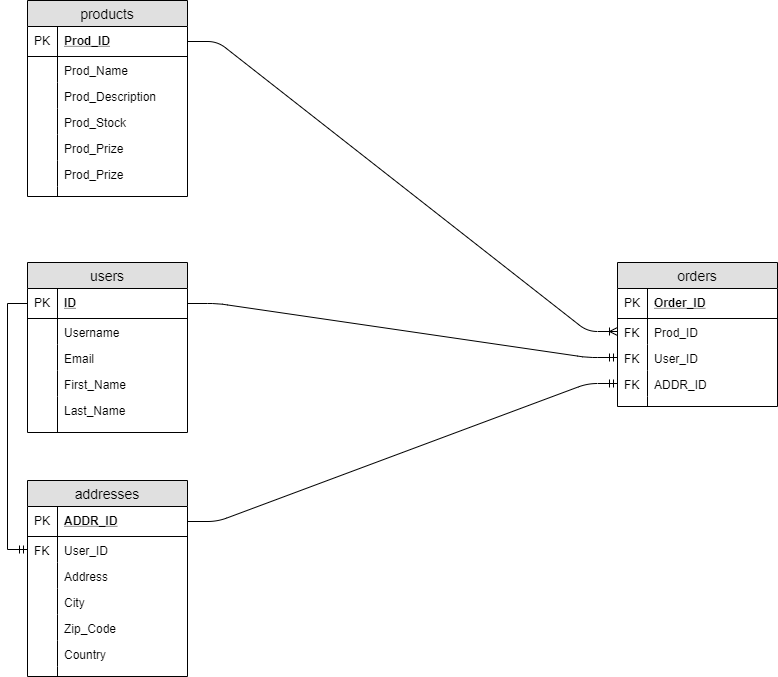

The diagram above was exported from draw.io. Its source (the exported page's mxGraphModel, read from the mxfile embedded in the PNG):
<mxGraphModel dx="1278" dy="548" grid="1" gridSize="10" guides="1" tooltips="1" connect="1" arrows="1" fold="1" page="1" pageScale="1" pageWidth="827" pageHeight="1169" math="0" shadow="0">
  <root>
    <mxCell id="0" />
    <mxCell id="1" parent="0" />
    <mxCell id="xT_hYiheYAoDq5okEpiP-1" value="users" style="swimlane;fontStyle=0;childLayout=stackLayout;horizontal=1;startSize=26;fillColor=#e0e0e0;horizontalStack=0;resizeParent=1;resizeParentMax=0;resizeLast=0;collapsible=1;marginBottom=0;swimlaneFillColor=#ffffff;align=center;fontSize=14;" parent="1" vertex="1">
      <mxGeometry x="40" y="312" width="160" height="170" as="geometry" />
    </mxCell>
    <mxCell id="xT_hYiheYAoDq5okEpiP-2" value="ID" style="shape=partialRectangle;top=0;left=0;right=0;bottom=1;align=left;verticalAlign=middle;fillColor=none;spacingLeft=34;spacingRight=4;overflow=hidden;rotatable=0;points=[[0,0.5],[1,0.5]];portConstraint=eastwest;dropTarget=0;fontStyle=5;fontSize=12;" parent="xT_hYiheYAoDq5okEpiP-1" vertex="1">
      <mxGeometry y="26" width="160" height="30" as="geometry" />
    </mxCell>
    <mxCell id="xT_hYiheYAoDq5okEpiP-3" value="PK" style="shape=partialRectangle;top=0;left=0;bottom=0;fillColor=none;align=left;verticalAlign=middle;spacingLeft=4;spacingRight=4;overflow=hidden;rotatable=0;points=[];portConstraint=eastwest;part=1;fontSize=12;" parent="xT_hYiheYAoDq5okEpiP-2" vertex="1" connectable="0">
      <mxGeometry width="30" height="30" as="geometry" />
    </mxCell>
    <mxCell id="xT_hYiheYAoDq5okEpiP-4" value="Username" style="shape=partialRectangle;top=0;left=0;right=0;bottom=0;align=left;verticalAlign=top;fillColor=none;spacingLeft=34;spacingRight=4;overflow=hidden;rotatable=0;points=[[0,0.5],[1,0.5]];portConstraint=eastwest;dropTarget=0;fontSize=12;" parent="xT_hYiheYAoDq5okEpiP-1" vertex="1">
      <mxGeometry y="56" width="160" height="26" as="geometry" />
    </mxCell>
    <mxCell id="xT_hYiheYAoDq5okEpiP-5" value="" style="shape=partialRectangle;top=0;left=0;bottom=0;fillColor=none;align=left;verticalAlign=top;spacingLeft=4;spacingRight=4;overflow=hidden;rotatable=0;points=[];portConstraint=eastwest;part=1;fontSize=12;" parent="xT_hYiheYAoDq5okEpiP-4" vertex="1" connectable="0">
      <mxGeometry width="30" height="26" as="geometry" />
    </mxCell>
    <mxCell id="xT_hYiheYAoDq5okEpiP-6" value="Email" style="shape=partialRectangle;top=0;left=0;right=0;bottom=0;align=left;verticalAlign=top;fillColor=none;spacingLeft=34;spacingRight=4;overflow=hidden;rotatable=0;points=[[0,0.5],[1,0.5]];portConstraint=eastwest;dropTarget=0;fontSize=12;" parent="xT_hYiheYAoDq5okEpiP-1" vertex="1">
      <mxGeometry y="82" width="160" height="26" as="geometry" />
    </mxCell>
    <mxCell id="xT_hYiheYAoDq5okEpiP-7" value="" style="shape=partialRectangle;top=0;left=0;bottom=0;fillColor=none;align=left;verticalAlign=top;spacingLeft=4;spacingRight=4;overflow=hidden;rotatable=0;points=[];portConstraint=eastwest;part=1;fontSize=12;" parent="xT_hYiheYAoDq5okEpiP-6" vertex="1" connectable="0">
      <mxGeometry width="30" height="26" as="geometry" />
    </mxCell>
    <mxCell id="xT_hYiheYAoDq5okEpiP-8" value="First_Name" style="shape=partialRectangle;top=0;left=0;right=0;bottom=0;align=left;verticalAlign=top;fillColor=none;spacingLeft=34;spacingRight=4;overflow=hidden;rotatable=0;points=[[0,0.5],[1,0.5]];portConstraint=eastwest;dropTarget=0;fontSize=12;" parent="xT_hYiheYAoDq5okEpiP-1" vertex="1">
      <mxGeometry y="108" width="160" height="26" as="geometry" />
    </mxCell>
    <mxCell id="xT_hYiheYAoDq5okEpiP-9" value="" style="shape=partialRectangle;top=0;left=0;bottom=0;fillColor=none;align=left;verticalAlign=top;spacingLeft=4;spacingRight=4;overflow=hidden;rotatable=0;points=[];portConstraint=eastwest;part=1;fontSize=12;" parent="xT_hYiheYAoDq5okEpiP-8" vertex="1" connectable="0">
      <mxGeometry width="30" height="26" as="geometry" />
    </mxCell>
    <mxCell id="xT_hYiheYAoDq5okEpiP-10" value="Last_Name" style="shape=partialRectangle;top=0;left=0;right=0;bottom=0;align=left;verticalAlign=top;fillColor=none;spacingLeft=34;spacingRight=4;overflow=hidden;rotatable=0;points=[[0,0.5],[1,0.5]];portConstraint=eastwest;dropTarget=0;fontSize=12;" parent="xT_hYiheYAoDq5okEpiP-1" vertex="1">
      <mxGeometry y="134" width="160" height="36" as="geometry" />
    </mxCell>
    <mxCell id="xT_hYiheYAoDq5okEpiP-11" value="" style="shape=partialRectangle;top=0;left=0;bottom=0;fillColor=none;align=left;verticalAlign=top;spacingLeft=4;spacingRight=4;overflow=hidden;rotatable=0;points=[];portConstraint=eastwest;part=1;fontSize=12;" parent="xT_hYiheYAoDq5okEpiP-10" vertex="1" connectable="0">
      <mxGeometry width="30" height="36" as="geometry" />
    </mxCell>
    <mxCell id="xT_hYiheYAoDq5okEpiP-23" value="addresses" style="swimlane;fontStyle=0;childLayout=stackLayout;horizontal=1;startSize=26;fillColor=#e0e0e0;horizontalStack=0;resizeParent=1;resizeParentMax=0;resizeLast=0;collapsible=1;marginBottom=0;swimlaneFillColor=#ffffff;align=center;fontSize=14;" parent="1" vertex="1">
      <mxGeometry x="40" y="530" width="160" height="196" as="geometry" />
    </mxCell>
    <mxCell id="xT_hYiheYAoDq5okEpiP-24" value="ADDR_ID" style="shape=partialRectangle;top=0;left=0;right=0;bottom=1;align=left;verticalAlign=middle;fillColor=none;spacingLeft=34;spacingRight=4;overflow=hidden;rotatable=0;points=[[0,0.5],[1,0.5]];portConstraint=eastwest;dropTarget=0;fontStyle=5;fontSize=12;" parent="xT_hYiheYAoDq5okEpiP-23" vertex="1">
      <mxGeometry y="26" width="160" height="30" as="geometry" />
    </mxCell>
    <mxCell id="xT_hYiheYAoDq5okEpiP-25" value="PK" style="shape=partialRectangle;top=0;left=0;bottom=0;fillColor=none;align=left;verticalAlign=middle;spacingLeft=4;spacingRight=4;overflow=hidden;rotatable=0;points=[];portConstraint=eastwest;part=1;fontSize=12;" parent="xT_hYiheYAoDq5okEpiP-24" vertex="1" connectable="0">
      <mxGeometry width="30" height="30" as="geometry" />
    </mxCell>
    <mxCell id="xT_hYiheYAoDq5okEpiP-26" value="User_ID" style="shape=partialRectangle;top=0;left=0;right=0;bottom=0;align=left;verticalAlign=top;fillColor=none;spacingLeft=34;spacingRight=4;overflow=hidden;rotatable=0;points=[[0,0.5],[1,0.5]];portConstraint=eastwest;dropTarget=0;fontSize=12;" parent="xT_hYiheYAoDq5okEpiP-23" vertex="1">
      <mxGeometry y="56" width="160" height="26" as="geometry" />
    </mxCell>
    <mxCell id="xT_hYiheYAoDq5okEpiP-27" value="FK" style="shape=partialRectangle;top=0;left=0;bottom=0;fillColor=none;align=left;verticalAlign=top;spacingLeft=4;spacingRight=4;overflow=hidden;rotatable=0;points=[];portConstraint=eastwest;part=1;fontSize=12;" parent="xT_hYiheYAoDq5okEpiP-26" vertex="1" connectable="0">
      <mxGeometry width="30" height="26" as="geometry" />
    </mxCell>
    <mxCell id="xT_hYiheYAoDq5okEpiP-28" value="Address" style="shape=partialRectangle;top=0;left=0;right=0;bottom=0;align=left;verticalAlign=top;fillColor=none;spacingLeft=34;spacingRight=4;overflow=hidden;rotatable=0;points=[[0,0.5],[1,0.5]];portConstraint=eastwest;dropTarget=0;fontSize=12;" parent="xT_hYiheYAoDq5okEpiP-23" vertex="1">
      <mxGeometry y="82" width="160" height="26" as="geometry" />
    </mxCell>
    <mxCell id="xT_hYiheYAoDq5okEpiP-29" value="" style="shape=partialRectangle;top=0;left=0;bottom=0;fillColor=none;align=left;verticalAlign=top;spacingLeft=4;spacingRight=4;overflow=hidden;rotatable=0;points=[];portConstraint=eastwest;part=1;fontSize=12;" parent="xT_hYiheYAoDq5okEpiP-28" vertex="1" connectable="0">
      <mxGeometry width="30" height="26" as="geometry" />
    </mxCell>
    <mxCell id="xT_hYiheYAoDq5okEpiP-30" value="City" style="shape=partialRectangle;top=0;left=0;right=0;bottom=0;align=left;verticalAlign=top;fillColor=none;spacingLeft=34;spacingRight=4;overflow=hidden;rotatable=0;points=[[0,0.5],[1,0.5]];portConstraint=eastwest;dropTarget=0;fontSize=12;" parent="xT_hYiheYAoDq5okEpiP-23" vertex="1">
      <mxGeometry y="108" width="160" height="26" as="geometry" />
    </mxCell>
    <mxCell id="xT_hYiheYAoDq5okEpiP-31" value="" style="shape=partialRectangle;top=0;left=0;bottom=0;fillColor=none;align=left;verticalAlign=top;spacingLeft=4;spacingRight=4;overflow=hidden;rotatable=0;points=[];portConstraint=eastwest;part=1;fontSize=12;" parent="xT_hYiheYAoDq5okEpiP-30" vertex="1" connectable="0">
      <mxGeometry width="30" height="26" as="geometry" />
    </mxCell>
    <mxCell id="xT_hYiheYAoDq5okEpiP-57" value="Zip_Code" style="shape=partialRectangle;top=0;left=0;right=0;bottom=0;align=left;verticalAlign=top;fillColor=none;spacingLeft=34;spacingRight=4;overflow=hidden;rotatable=0;points=[[0,0.5],[1,0.5]];portConstraint=eastwest;dropTarget=0;fontSize=12;" parent="xT_hYiheYAoDq5okEpiP-23" vertex="1">
      <mxGeometry y="134" width="160" height="26" as="geometry" />
    </mxCell>
    <mxCell id="xT_hYiheYAoDq5okEpiP-58" value="" style="shape=partialRectangle;top=0;left=0;bottom=0;fillColor=none;align=left;verticalAlign=top;spacingLeft=4;spacingRight=4;overflow=hidden;rotatable=0;points=[];portConstraint=eastwest;part=1;fontSize=12;" parent="xT_hYiheYAoDq5okEpiP-57" vertex="1" connectable="0">
      <mxGeometry width="30" height="26" as="geometry" />
    </mxCell>
    <mxCell id="xT_hYiheYAoDq5okEpiP-59" value="Country" style="shape=partialRectangle;top=0;left=0;right=0;bottom=0;align=left;verticalAlign=top;fillColor=none;spacingLeft=34;spacingRight=4;overflow=hidden;rotatable=0;points=[[0,0.5],[1,0.5]];portConstraint=eastwest;dropTarget=0;fontSize=12;" parent="xT_hYiheYAoDq5okEpiP-23" vertex="1">
      <mxGeometry y="160" width="160" height="26" as="geometry" />
    </mxCell>
    <mxCell id="xT_hYiheYAoDq5okEpiP-60" value="" style="shape=partialRectangle;top=0;left=0;bottom=0;fillColor=none;align=left;verticalAlign=top;spacingLeft=4;spacingRight=4;overflow=hidden;rotatable=0;points=[];portConstraint=eastwest;part=1;fontSize=12;" parent="xT_hYiheYAoDq5okEpiP-59" vertex="1" connectable="0">
      <mxGeometry width="30" height="26" as="geometry" />
    </mxCell>
    <mxCell id="xT_hYiheYAoDq5okEpiP-32" value="" style="shape=partialRectangle;top=0;left=0;right=0;bottom=0;align=left;verticalAlign=top;fillColor=none;spacingLeft=34;spacingRight=4;overflow=hidden;rotatable=0;points=[[0,0.5],[1,0.5]];portConstraint=eastwest;dropTarget=0;fontSize=12;" parent="xT_hYiheYAoDq5okEpiP-23" vertex="1">
      <mxGeometry y="186" width="160" height="10" as="geometry" />
    </mxCell>
    <mxCell id="xT_hYiheYAoDq5okEpiP-33" value="" style="shape=partialRectangle;top=0;left=0;bottom=0;fillColor=none;align=left;verticalAlign=top;spacingLeft=4;spacingRight=4;overflow=hidden;rotatable=0;points=[];portConstraint=eastwest;part=1;fontSize=12;" parent="xT_hYiheYAoDq5okEpiP-32" vertex="1" connectable="0">
      <mxGeometry width="30" height="10" as="geometry" />
    </mxCell>
    <mxCell id="xT_hYiheYAoDq5okEpiP-34" value="products" style="swimlane;fontStyle=0;childLayout=stackLayout;horizontal=1;startSize=26;fillColor=#e0e0e0;horizontalStack=0;resizeParent=1;resizeParentMax=0;resizeLast=0;collapsible=1;marginBottom=0;swimlaneFillColor=#ffffff;align=center;fontSize=14;" parent="1" vertex="1">
      <mxGeometry x="40" y="50" width="160" height="196" as="geometry" />
    </mxCell>
    <mxCell id="xT_hYiheYAoDq5okEpiP-35" value="Prod_ID" style="shape=partialRectangle;top=0;left=0;right=0;bottom=1;align=left;verticalAlign=middle;fillColor=none;spacingLeft=34;spacingRight=4;overflow=hidden;rotatable=0;points=[[0,0.5],[1,0.5]];portConstraint=eastwest;dropTarget=0;fontStyle=5;fontSize=12;" parent="xT_hYiheYAoDq5okEpiP-34" vertex="1">
      <mxGeometry y="26" width="160" height="30" as="geometry" />
    </mxCell>
    <mxCell id="xT_hYiheYAoDq5okEpiP-36" value="PK" style="shape=partialRectangle;top=0;left=0;bottom=0;fillColor=none;align=left;verticalAlign=middle;spacingLeft=4;spacingRight=4;overflow=hidden;rotatable=0;points=[];portConstraint=eastwest;part=1;fontSize=12;" parent="xT_hYiheYAoDq5okEpiP-35" vertex="1" connectable="0">
      <mxGeometry width="30" height="30" as="geometry" />
    </mxCell>
    <mxCell id="xT_hYiheYAoDq5okEpiP-37" value="Prod_Name" style="shape=partialRectangle;top=0;left=0;right=0;bottom=0;align=left;verticalAlign=top;fillColor=none;spacingLeft=34;spacingRight=4;overflow=hidden;rotatable=0;points=[[0,0.5],[1,0.5]];portConstraint=eastwest;dropTarget=0;fontSize=12;" parent="xT_hYiheYAoDq5okEpiP-34" vertex="1">
      <mxGeometry y="56" width="160" height="26" as="geometry" />
    </mxCell>
    <mxCell id="xT_hYiheYAoDq5okEpiP-38" value="" style="shape=partialRectangle;top=0;left=0;bottom=0;fillColor=none;align=left;verticalAlign=top;spacingLeft=4;spacingRight=4;overflow=hidden;rotatable=0;points=[];portConstraint=eastwest;part=1;fontSize=12;" parent="xT_hYiheYAoDq5okEpiP-37" vertex="1" connectable="0">
      <mxGeometry width="30" height="26" as="geometry" />
    </mxCell>
    <mxCell id="xT_hYiheYAoDq5okEpiP-39" value="Prod_Description" style="shape=partialRectangle;top=0;left=0;right=0;bottom=0;align=left;verticalAlign=top;fillColor=none;spacingLeft=34;spacingRight=4;overflow=hidden;rotatable=0;points=[[0,0.5],[1,0.5]];portConstraint=eastwest;dropTarget=0;fontSize=12;" parent="xT_hYiheYAoDq5okEpiP-34" vertex="1">
      <mxGeometry y="82" width="160" height="26" as="geometry" />
    </mxCell>
    <mxCell id="xT_hYiheYAoDq5okEpiP-40" value="" style="shape=partialRectangle;top=0;left=0;bottom=0;fillColor=none;align=left;verticalAlign=top;spacingLeft=4;spacingRight=4;overflow=hidden;rotatable=0;points=[];portConstraint=eastwest;part=1;fontSize=12;" parent="xT_hYiheYAoDq5okEpiP-39" vertex="1" connectable="0">
      <mxGeometry width="30" height="26" as="geometry" />
    </mxCell>
    <mxCell id="xT_hYiheYAoDq5okEpiP-41" value="Prod_Stock" style="shape=partialRectangle;top=0;left=0;right=0;bottom=0;align=left;verticalAlign=top;fillColor=none;spacingLeft=34;spacingRight=4;overflow=hidden;rotatable=0;points=[[0,0.5],[1,0.5]];portConstraint=eastwest;dropTarget=0;fontSize=12;" parent="xT_hYiheYAoDq5okEpiP-34" vertex="1">
      <mxGeometry y="108" width="160" height="26" as="geometry" />
    </mxCell>
    <mxCell id="xT_hYiheYAoDq5okEpiP-42" value="" style="shape=partialRectangle;top=0;left=0;bottom=0;fillColor=none;align=left;verticalAlign=top;spacingLeft=4;spacingRight=4;overflow=hidden;rotatable=0;points=[];portConstraint=eastwest;part=1;fontSize=12;" parent="xT_hYiheYAoDq5okEpiP-41" vertex="1" connectable="0">
      <mxGeometry width="30" height="26" as="geometry" />
    </mxCell>
    <mxCell id="xT_hYiheYAoDq5okEpiP-61" value="Prod_Prize" style="shape=partialRectangle;top=0;left=0;right=0;bottom=0;align=left;verticalAlign=top;fillColor=none;spacingLeft=34;spacingRight=4;overflow=hidden;rotatable=0;points=[[0,0.5],[1,0.5]];portConstraint=eastwest;dropTarget=0;fontSize=12;" parent="xT_hYiheYAoDq5okEpiP-34" vertex="1">
      <mxGeometry y="134" width="160" height="26" as="geometry" />
    </mxCell>
    <mxCell id="xT_hYiheYAoDq5okEpiP-62" value="" style="shape=partialRectangle;top=0;left=0;bottom=0;fillColor=none;align=left;verticalAlign=top;spacingLeft=4;spacingRight=4;overflow=hidden;rotatable=0;points=[];portConstraint=eastwest;part=1;fontSize=12;" parent="xT_hYiheYAoDq5okEpiP-61" vertex="1" connectable="0">
      <mxGeometry width="30" height="26" as="geometry" />
    </mxCell>
    <mxCell id="xT_hYiheYAoDq5okEpiP-63" value="Prod_Prize" style="shape=partialRectangle;top=0;left=0;right=0;bottom=0;align=left;verticalAlign=top;fillColor=none;spacingLeft=34;spacingRight=4;overflow=hidden;rotatable=0;points=[[0,0.5],[1,0.5]];portConstraint=eastwest;dropTarget=0;fontSize=12;" parent="xT_hYiheYAoDq5okEpiP-34" vertex="1">
      <mxGeometry y="160" width="160" height="26" as="geometry" />
    </mxCell>
    <mxCell id="xT_hYiheYAoDq5okEpiP-64" value="" style="shape=partialRectangle;top=0;left=0;bottom=0;fillColor=none;align=left;verticalAlign=top;spacingLeft=4;spacingRight=4;overflow=hidden;rotatable=0;points=[];portConstraint=eastwest;part=1;fontSize=12;" parent="xT_hYiheYAoDq5okEpiP-63" vertex="1" connectable="0">
      <mxGeometry width="30" height="26" as="geometry" />
    </mxCell>
    <mxCell id="xT_hYiheYAoDq5okEpiP-43" value="" style="shape=partialRectangle;top=0;left=0;right=0;bottom=0;align=left;verticalAlign=top;fillColor=none;spacingLeft=34;spacingRight=4;overflow=hidden;rotatable=0;points=[[0,0.5],[1,0.5]];portConstraint=eastwest;dropTarget=0;fontSize=12;" parent="xT_hYiheYAoDq5okEpiP-34" vertex="1">
      <mxGeometry y="186" width="160" height="10" as="geometry" />
    </mxCell>
    <mxCell id="xT_hYiheYAoDq5okEpiP-44" value="" style="shape=partialRectangle;top=0;left=0;bottom=0;fillColor=none;align=left;verticalAlign=top;spacingLeft=4;spacingRight=4;overflow=hidden;rotatable=0;points=[];portConstraint=eastwest;part=1;fontSize=12;" parent="xT_hYiheYAoDq5okEpiP-43" vertex="1" connectable="0">
      <mxGeometry width="30" height="10" as="geometry" />
    </mxCell>
    <mxCell id="xT_hYiheYAoDq5okEpiP-45" value="orders" style="swimlane;fontStyle=0;childLayout=stackLayout;horizontal=1;startSize=26;fillColor=#e0e0e0;horizontalStack=0;resizeParent=1;resizeParentMax=0;resizeLast=0;collapsible=1;marginBottom=0;swimlaneFillColor=#ffffff;align=center;fontSize=14;" parent="1" vertex="1">
      <mxGeometry x="630" y="312" width="160" height="144" as="geometry" />
    </mxCell>
    <mxCell id="xT_hYiheYAoDq5okEpiP-46" value="Order_ID" style="shape=partialRectangle;top=0;left=0;right=0;bottom=1;align=left;verticalAlign=middle;fillColor=none;spacingLeft=34;spacingRight=4;overflow=hidden;rotatable=0;points=[[0,0.5],[1,0.5]];portConstraint=eastwest;dropTarget=0;fontStyle=5;fontSize=12;" parent="xT_hYiheYAoDq5okEpiP-45" vertex="1">
      <mxGeometry y="26" width="160" height="30" as="geometry" />
    </mxCell>
    <mxCell id="xT_hYiheYAoDq5okEpiP-47" value="PK" style="shape=partialRectangle;top=0;left=0;bottom=0;fillColor=none;align=left;verticalAlign=middle;spacingLeft=4;spacingRight=4;overflow=hidden;rotatable=0;points=[];portConstraint=eastwest;part=1;fontSize=12;" parent="xT_hYiheYAoDq5okEpiP-46" vertex="1" connectable="0">
      <mxGeometry width="30" height="30" as="geometry" />
    </mxCell>
    <mxCell id="xT_hYiheYAoDq5okEpiP-48" value="Prod_ID" style="shape=partialRectangle;top=0;left=0;right=0;bottom=0;align=left;verticalAlign=top;fillColor=none;spacingLeft=34;spacingRight=4;overflow=hidden;rotatable=0;points=[[0,0.5],[1,0.5]];portConstraint=eastwest;dropTarget=0;fontSize=12;" parent="xT_hYiheYAoDq5okEpiP-45" vertex="1">
      <mxGeometry y="56" width="160" height="26" as="geometry" />
    </mxCell>
    <mxCell id="xT_hYiheYAoDq5okEpiP-49" value="FK" style="shape=partialRectangle;top=0;left=0;bottom=0;fillColor=none;align=left;verticalAlign=top;spacingLeft=4;spacingRight=4;overflow=hidden;rotatable=0;points=[];portConstraint=eastwest;part=1;fontSize=12;" parent="xT_hYiheYAoDq5okEpiP-48" vertex="1" connectable="0">
      <mxGeometry width="30" height="26" as="geometry" />
    </mxCell>
    <mxCell id="xT_hYiheYAoDq5okEpiP-50" value="User_ID" style="shape=partialRectangle;top=0;left=0;right=0;bottom=0;align=left;verticalAlign=top;fillColor=none;spacingLeft=34;spacingRight=4;overflow=hidden;rotatable=0;points=[[0,0.5],[1,0.5]];portConstraint=eastwest;dropTarget=0;fontSize=12;" parent="xT_hYiheYAoDq5okEpiP-45" vertex="1">
      <mxGeometry y="82" width="160" height="26" as="geometry" />
    </mxCell>
    <mxCell id="xT_hYiheYAoDq5okEpiP-51" value="FK" style="shape=partialRectangle;top=0;left=0;bottom=0;fillColor=none;align=left;verticalAlign=top;spacingLeft=4;spacingRight=4;overflow=hidden;rotatable=0;points=[];portConstraint=eastwest;part=1;fontSize=12;" parent="xT_hYiheYAoDq5okEpiP-50" vertex="1" connectable="0">
      <mxGeometry width="30" height="26" as="geometry" />
    </mxCell>
    <mxCell id="xT_hYiheYAoDq5okEpiP-52" value="ADDR_ID" style="shape=partialRectangle;top=0;left=0;right=0;bottom=0;align=left;verticalAlign=top;fillColor=none;spacingLeft=34;spacingRight=4;overflow=hidden;rotatable=0;points=[[0,0.5],[1,0.5]];portConstraint=eastwest;dropTarget=0;fontSize=12;" parent="xT_hYiheYAoDq5okEpiP-45" vertex="1">
      <mxGeometry y="108" width="160" height="26" as="geometry" />
    </mxCell>
    <mxCell id="xT_hYiheYAoDq5okEpiP-53" value="FK" style="shape=partialRectangle;top=0;left=0;bottom=0;fillColor=none;align=left;verticalAlign=top;spacingLeft=4;spacingRight=4;overflow=hidden;rotatable=0;points=[];portConstraint=eastwest;part=1;fontSize=12;" parent="xT_hYiheYAoDq5okEpiP-52" vertex="1" connectable="0">
      <mxGeometry width="30" height="26" as="geometry" />
    </mxCell>
    <mxCell id="xT_hYiheYAoDq5okEpiP-54" value="" style="shape=partialRectangle;top=0;left=0;right=0;bottom=0;align=left;verticalAlign=top;fillColor=none;spacingLeft=34;spacingRight=4;overflow=hidden;rotatable=0;points=[[0,0.5],[1,0.5]];portConstraint=eastwest;dropTarget=0;fontSize=12;" parent="xT_hYiheYAoDq5okEpiP-45" vertex="1">
      <mxGeometry y="134" width="160" height="10" as="geometry" />
    </mxCell>
    <mxCell id="xT_hYiheYAoDq5okEpiP-55" value="" style="shape=partialRectangle;top=0;left=0;bottom=0;fillColor=none;align=left;verticalAlign=top;spacingLeft=4;spacingRight=4;overflow=hidden;rotatable=0;points=[];portConstraint=eastwest;part=1;fontSize=12;" parent="xT_hYiheYAoDq5okEpiP-54" vertex="1" connectable="0">
      <mxGeometry width="30" height="10" as="geometry" />
    </mxCell>
    <mxCell id="xT_hYiheYAoDq5okEpiP-65" value="" style="edgeStyle=entityRelationEdgeStyle;fontSize=12;html=1;endArrow=ERoneToMany;entryX=0;entryY=0.5;entryDx=0;entryDy=0;exitX=1;exitY=0.5;exitDx=0;exitDy=0;" parent="1" source="xT_hYiheYAoDq5okEpiP-35" target="xT_hYiheYAoDq5okEpiP-48" edge="1">
      <mxGeometry width="100" height="100" relative="1" as="geometry">
        <mxPoint x="240" y="520" as="sourcePoint" />
        <mxPoint x="580" y="370" as="targetPoint" />
      </mxGeometry>
    </mxCell>
    <mxCell id="xT_hYiheYAoDq5okEpiP-66" value="" style="edgeStyle=entityRelationEdgeStyle;fontSize=12;html=1;endArrow=ERmandOne;exitX=1;exitY=0.5;exitDx=0;exitDy=0;entryX=0;entryY=0.5;entryDx=0;entryDy=0;" parent="1" source="xT_hYiheYAoDq5okEpiP-2" target="xT_hYiheYAoDq5okEpiP-50" edge="1">
      <mxGeometry width="100" height="100" relative="1" as="geometry">
        <mxPoint x="330" y="210" as="sourcePoint" />
        <mxPoint x="430" y="110" as="targetPoint" />
      </mxGeometry>
    </mxCell>
    <mxCell id="xT_hYiheYAoDq5okEpiP-67" value="" style="edgeStyle=entityRelationEdgeStyle;fontSize=12;html=1;endArrow=ERmandOne;exitX=1;exitY=0.5;exitDx=0;exitDy=0;entryX=0;entryY=0.5;entryDx=0;entryDy=0;" parent="1" source="xT_hYiheYAoDq5okEpiP-24" target="xT_hYiheYAoDq5okEpiP-52" edge="1">
      <mxGeometry width="100" height="100" relative="1" as="geometry">
        <mxPoint x="300" y="380" as="sourcePoint" />
        <mxPoint x="400" y="280" as="targetPoint" />
      </mxGeometry>
    </mxCell>
    <mxCell id="xT_hYiheYAoDq5okEpiP-73" style="edgeStyle=orthogonalEdgeStyle;rounded=0;orthogonalLoop=1;jettySize=auto;html=1;exitX=0;exitY=0.5;exitDx=0;exitDy=0;entryX=0;entryY=0.5;entryDx=0;entryDy=0;endArrow=ERmandOne;endFill=0;" parent="1" source="xT_hYiheYAoDq5okEpiP-2" target="xT_hYiheYAoDq5okEpiP-26" edge="1">
      <mxGeometry relative="1" as="geometry" />
    </mxCell>
  </root>
</mxGraphModel>